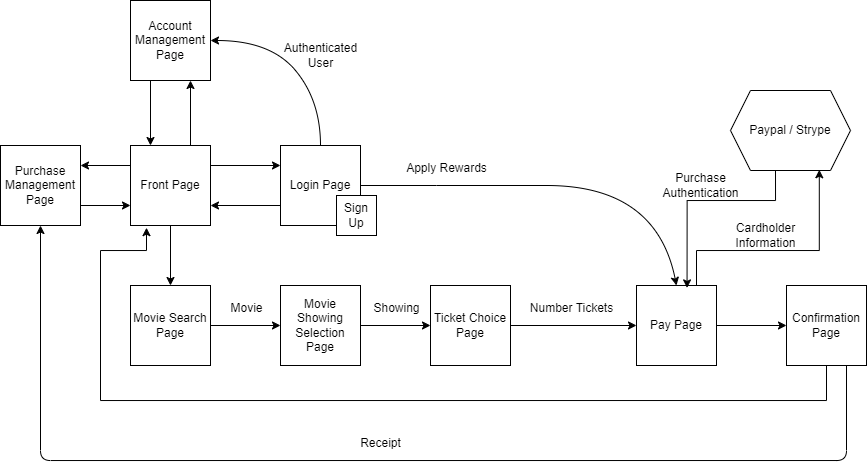

The diagram above was exported from draw.io. Its source (the exported page's mxGraphModel, read from the mxfile embedded in the PNG):
<mxGraphModel dx="2012" dy="631" grid="1" gridSize="10" guides="1" tooltips="1" connect="1" arrows="1" fold="1" page="1" pageScale="1" pageWidth="827" pageHeight="1169" math="0" shadow="0">
  <root>
    <mxCell id="WIyWlLk6GJQsqaUBKTNV-0" />
    <mxCell id="WIyWlLk6GJQsqaUBKTNV-1" parent="WIyWlLk6GJQsqaUBKTNV-0" />
    <mxCell id="H5MK8KhDoymobD8tuytg-1" style="edgeStyle=orthogonalEdgeStyle;rounded=0;orthogonalLoop=1;jettySize=auto;html=1;exitX=0;exitY=0.75;exitDx=0;exitDy=0;entryX=1;entryY=0.75;entryDx=0;entryDy=0;" parent="WIyWlLk6GJQsqaUBKTNV-1" source="iirB-0-eKO_BmKqaWbKe-9" target="iirB-0-eKO_BmKqaWbKe-16" edge="1">
      <mxGeometry relative="1" as="geometry" />
    </mxCell>
    <mxCell id="iirB-0-eKO_BmKqaWbKe-9" value="Login Page" style="whiteSpace=wrap;html=1;aspect=fixed;" parent="WIyWlLk6GJQsqaUBKTNV-1" vertex="1">
      <mxGeometry x="210" y="475" width="80" height="80" as="geometry" />
    </mxCell>
    <mxCell id="iirB-0-eKO_BmKqaWbKe-19" style="edgeStyle=orthogonalEdgeStyle;rounded=0;orthogonalLoop=1;jettySize=auto;html=1;entryX=0;entryY=0.5;entryDx=0;entryDy=0;" parent="WIyWlLk6GJQsqaUBKTNV-1" source="iirB-0-eKO_BmKqaWbKe-10" target="iirB-0-eKO_BmKqaWbKe-12" edge="1">
      <mxGeometry relative="1" as="geometry" />
    </mxCell>
    <mxCell id="iirB-0-eKO_BmKqaWbKe-10" value="Pay Page" style="whiteSpace=wrap;html=1;aspect=fixed;" parent="WIyWlLk6GJQsqaUBKTNV-1" vertex="1">
      <mxGeometry x="566" y="615" width="80" height="80" as="geometry" />
    </mxCell>
    <mxCell id="iirB-0-eKO_BmKqaWbKe-15" style="edgeStyle=orthogonalEdgeStyle;rounded=0;orthogonalLoop=1;jettySize=auto;html=1;entryX=0;entryY=0.5;entryDx=0;entryDy=0;" parent="WIyWlLk6GJQsqaUBKTNV-1" source="iirB-0-eKO_BmKqaWbKe-11" target="iirB-0-eKO_BmKqaWbKe-14" edge="1">
      <mxGeometry relative="1" as="geometry" />
    </mxCell>
    <mxCell id="iirB-0-eKO_BmKqaWbKe-11" value="Movie Search Page" style="whiteSpace=wrap;html=1;aspect=fixed;" parent="WIyWlLk6GJQsqaUBKTNV-1" vertex="1">
      <mxGeometry x="60" y="615" width="80" height="80" as="geometry" />
    </mxCell>
    <mxCell id="MCwXKhWD-3lIwzJUcpHp-10" style="edgeStyle=orthogonalEdgeStyle;rounded=1;orthogonalLoop=1;jettySize=auto;html=1;exitX=0.75;exitY=1;exitDx=0;exitDy=0;curved=0;" edge="1" parent="WIyWlLk6GJQsqaUBKTNV-1" source="iirB-0-eKO_BmKqaWbKe-12" target="MCwXKhWD-3lIwzJUcpHp-4">
      <mxGeometry relative="1" as="geometry">
        <Array as="points">
          <mxPoint x="776" y="790" />
          <mxPoint x="-30" y="790" />
        </Array>
      </mxGeometry>
    </mxCell>
    <mxCell id="iirB-0-eKO_BmKqaWbKe-12" value="Confirmation Page" style="whiteSpace=wrap;html=1;aspect=fixed;" parent="WIyWlLk6GJQsqaUBKTNV-1" vertex="1">
      <mxGeometry x="716" y="615" width="80" height="80" as="geometry" />
    </mxCell>
    <mxCell id="iirB-0-eKO_BmKqaWbKe-18" style="edgeStyle=orthogonalEdgeStyle;rounded=0;orthogonalLoop=1;jettySize=auto;html=1;entryX=0;entryY=0.5;entryDx=0;entryDy=0;" parent="WIyWlLk6GJQsqaUBKTNV-1" source="iirB-0-eKO_BmKqaWbKe-13" target="iirB-0-eKO_BmKqaWbKe-10" edge="1">
      <mxGeometry relative="1" as="geometry" />
    </mxCell>
    <mxCell id="iirB-0-eKO_BmKqaWbKe-13" value="Ticket Choice Page" style="whiteSpace=wrap;html=1;aspect=fixed;" parent="WIyWlLk6GJQsqaUBKTNV-1" vertex="1">
      <mxGeometry x="360" y="615" width="80" height="80" as="geometry" />
    </mxCell>
    <mxCell id="iirB-0-eKO_BmKqaWbKe-17" style="edgeStyle=orthogonalEdgeStyle;rounded=0;orthogonalLoop=1;jettySize=auto;html=1;entryX=0;entryY=0.5;entryDx=0;entryDy=0;" parent="WIyWlLk6GJQsqaUBKTNV-1" source="iirB-0-eKO_BmKqaWbKe-14" target="iirB-0-eKO_BmKqaWbKe-13" edge="1">
      <mxGeometry relative="1" as="geometry" />
    </mxCell>
    <mxCell id="iirB-0-eKO_BmKqaWbKe-14" value="Movie Showing Selection Page" style="whiteSpace=wrap;html=1;aspect=fixed;" parent="WIyWlLk6GJQsqaUBKTNV-1" vertex="1">
      <mxGeometry x="210" y="615" width="80" height="80" as="geometry" />
    </mxCell>
    <mxCell id="iirB-0-eKO_BmKqaWbKe-20" style="edgeStyle=orthogonalEdgeStyle;rounded=0;orthogonalLoop=1;jettySize=auto;html=1;" parent="WIyWlLk6GJQsqaUBKTNV-1" source="iirB-0-eKO_BmKqaWbKe-16" target="iirB-0-eKO_BmKqaWbKe-11" edge="1">
      <mxGeometry relative="1" as="geometry" />
    </mxCell>
    <mxCell id="H5MK8KhDoymobD8tuytg-0" style="edgeStyle=orthogonalEdgeStyle;rounded=0;orthogonalLoop=1;jettySize=auto;html=1;exitX=1;exitY=0.25;exitDx=0;exitDy=0;entryX=0;entryY=0.25;entryDx=0;entryDy=0;" parent="WIyWlLk6GJQsqaUBKTNV-1" source="iirB-0-eKO_BmKqaWbKe-16" target="iirB-0-eKO_BmKqaWbKe-9" edge="1">
      <mxGeometry relative="1" as="geometry" />
    </mxCell>
    <mxCell id="MCwXKhWD-3lIwzJUcpHp-5" style="edgeStyle=orthogonalEdgeStyle;rounded=0;orthogonalLoop=1;jettySize=auto;html=1;exitX=0.75;exitY=0;exitDx=0;exitDy=0;entryX=0.75;entryY=1;entryDx=0;entryDy=0;" edge="1" parent="WIyWlLk6GJQsqaUBKTNV-1" source="iirB-0-eKO_BmKqaWbKe-16" target="MCwXKhWD-3lIwzJUcpHp-0">
      <mxGeometry relative="1" as="geometry" />
    </mxCell>
    <mxCell id="MCwXKhWD-3lIwzJUcpHp-7" style="edgeStyle=orthogonalEdgeStyle;rounded=0;orthogonalLoop=1;jettySize=auto;html=1;exitX=0;exitY=0.25;exitDx=0;exitDy=0;entryX=1;entryY=0.25;entryDx=0;entryDy=0;" edge="1" parent="WIyWlLk6GJQsqaUBKTNV-1" source="iirB-0-eKO_BmKqaWbKe-16" target="MCwXKhWD-3lIwzJUcpHp-4">
      <mxGeometry relative="1" as="geometry" />
    </mxCell>
    <mxCell id="iirB-0-eKO_BmKqaWbKe-16" value="Front Page" style="whiteSpace=wrap;html=1;aspect=fixed;" parent="WIyWlLk6GJQsqaUBKTNV-1" vertex="1">
      <mxGeometry x="60" y="475" width="80" height="80" as="geometry" />
    </mxCell>
    <mxCell id="iirB-0-eKO_BmKqaWbKe-21" value="Movie" style="text;html=1;align=center;verticalAlign=middle;resizable=0;points=[];autosize=1;strokeColor=none;fillColor=none;" parent="WIyWlLk6GJQsqaUBKTNV-1" vertex="1">
      <mxGeometry x="146" y="623" width="60" height="30" as="geometry" />
    </mxCell>
    <mxCell id="iirB-0-eKO_BmKqaWbKe-22" value="Showing" style="text;html=1;align=center;verticalAlign=middle;resizable=0;points=[];autosize=1;strokeColor=none;fillColor=none;" parent="WIyWlLk6GJQsqaUBKTNV-1" vertex="1">
      <mxGeometry x="291" y="623" width="70" height="30" as="geometry" />
    </mxCell>
    <mxCell id="iirB-0-eKO_BmKqaWbKe-25" value="Number Tickets" style="text;html=1;align=center;verticalAlign=middle;resizable=0;points=[];autosize=1;strokeColor=none;fillColor=none;" parent="WIyWlLk6GJQsqaUBKTNV-1" vertex="1">
      <mxGeometry x="446" y="623" width="110" height="30" as="geometry" />
    </mxCell>
    <mxCell id="iirB-0-eKO_BmKqaWbKe-29" value="Sign Up" style="whiteSpace=wrap;html=1;aspect=fixed;" parent="WIyWlLk6GJQsqaUBKTNV-1" vertex="1">
      <mxGeometry x="266" y="525" width="40" height="40" as="geometry" />
    </mxCell>
    <mxCell id="H5MK8KhDoymobD8tuytg-3" value="" style="curved=1;endArrow=classic;html=1;rounded=0;exitX=1;exitY=0.5;exitDx=0;exitDy=0;entryX=0.5;entryY=0;entryDx=0;entryDy=0;" parent="WIyWlLk6GJQsqaUBKTNV-1" source="iirB-0-eKO_BmKqaWbKe-9" target="iirB-0-eKO_BmKqaWbKe-10" edge="1">
      <mxGeometry width="50" height="50" relative="1" as="geometry">
        <mxPoint x="316" y="515" as="sourcePoint" />
        <mxPoint x="366" y="465" as="targetPoint" />
        <Array as="points">
          <mxPoint x="366" y="515" />
          <mxPoint x="586" y="515" />
        </Array>
      </mxGeometry>
    </mxCell>
    <mxCell id="H5MK8KhDoymobD8tuytg-4" value="Apply Rewards" style="text;html=1;align=center;verticalAlign=middle;resizable=0;points=[];autosize=1;strokeColor=none;fillColor=none;" parent="WIyWlLk6GJQsqaUBKTNV-1" vertex="1">
      <mxGeometry x="326" y="483" width="100" height="30" as="geometry" />
    </mxCell>
    <mxCell id="MCwXKhWD-3lIwzJUcpHp-6" style="edgeStyle=orthogonalEdgeStyle;rounded=0;orthogonalLoop=1;jettySize=auto;html=1;exitX=0.25;exitY=1;exitDx=0;exitDy=0;entryX=0.25;entryY=0;entryDx=0;entryDy=0;" edge="1" parent="WIyWlLk6GJQsqaUBKTNV-1" source="MCwXKhWD-3lIwzJUcpHp-0" target="iirB-0-eKO_BmKqaWbKe-16">
      <mxGeometry relative="1" as="geometry" />
    </mxCell>
    <mxCell id="MCwXKhWD-3lIwzJUcpHp-0" value="Account Management Page" style="whiteSpace=wrap;html=1;aspect=fixed;" vertex="1" parent="WIyWlLk6GJQsqaUBKTNV-1">
      <mxGeometry x="60" y="330" width="80" height="80" as="geometry" />
    </mxCell>
    <mxCell id="MCwXKhWD-3lIwzJUcpHp-2" value="" style="curved=1;endArrow=classic;html=1;rounded=0;exitX=0.5;exitY=0;exitDx=0;exitDy=0;entryX=1;entryY=0.5;entryDx=0;entryDy=0;" edge="1" parent="WIyWlLk6GJQsqaUBKTNV-1" source="iirB-0-eKO_BmKqaWbKe-9" target="MCwXKhWD-3lIwzJUcpHp-0">
      <mxGeometry width="50" height="50" relative="1" as="geometry">
        <mxPoint x="240" y="430" as="sourcePoint" />
        <mxPoint x="290" y="380" as="targetPoint" />
        <Array as="points">
          <mxPoint x="250" y="430" />
          <mxPoint x="200" y="370" />
        </Array>
      </mxGeometry>
    </mxCell>
    <mxCell id="MCwXKhWD-3lIwzJUcpHp-3" value="Authenticated&lt;div&gt;User&lt;/div&gt;" style="text;html=1;align=center;verticalAlign=middle;resizable=0;points=[];autosize=1;strokeColor=none;fillColor=none;" vertex="1" parent="WIyWlLk6GJQsqaUBKTNV-1">
      <mxGeometry x="200" y="365" width="100" height="40" as="geometry" />
    </mxCell>
    <mxCell id="MCwXKhWD-3lIwzJUcpHp-8" style="edgeStyle=orthogonalEdgeStyle;rounded=0;orthogonalLoop=1;jettySize=auto;html=1;exitX=1;exitY=0.75;exitDx=0;exitDy=0;entryX=0;entryY=0.75;entryDx=0;entryDy=0;" edge="1" parent="WIyWlLk6GJQsqaUBKTNV-1" source="MCwXKhWD-3lIwzJUcpHp-4" target="iirB-0-eKO_BmKqaWbKe-16">
      <mxGeometry relative="1" as="geometry" />
    </mxCell>
    <mxCell id="MCwXKhWD-3lIwzJUcpHp-4" value="Purchase Management Page" style="whiteSpace=wrap;html=1;aspect=fixed;" vertex="1" parent="WIyWlLk6GJQsqaUBKTNV-1">
      <mxGeometry x="-70" y="475" width="80" height="80" as="geometry" />
    </mxCell>
    <mxCell id="MCwXKhWD-3lIwzJUcpHp-9" style="edgeStyle=orthogonalEdgeStyle;rounded=0;orthogonalLoop=1;jettySize=auto;html=1;entryX=0.2;entryY=1.027;entryDx=0;entryDy=0;entryPerimeter=0;" edge="1" parent="WIyWlLk6GJQsqaUBKTNV-1" source="iirB-0-eKO_BmKqaWbKe-12" target="iirB-0-eKO_BmKqaWbKe-16">
      <mxGeometry relative="1" as="geometry">
        <Array as="points">
          <mxPoint x="756" y="730" />
          <mxPoint x="30" y="730" />
          <mxPoint x="30" y="580" />
          <mxPoint x="76" y="580" />
        </Array>
      </mxGeometry>
    </mxCell>
    <mxCell id="MCwXKhWD-3lIwzJUcpHp-11" value="Receipt" style="text;html=1;align=center;verticalAlign=middle;resizable=0;points=[];autosize=1;strokeColor=none;fillColor=none;" vertex="1" parent="WIyWlLk6GJQsqaUBKTNV-1">
      <mxGeometry x="280" y="758" width="60" height="30" as="geometry" />
    </mxCell>
    <mxCell id="MCwXKhWD-3lIwzJUcpHp-13" value="Paypal / Strype" style="shape=hexagon;perimeter=hexagonPerimeter2;whiteSpace=wrap;html=1;fixedSize=1;" vertex="1" parent="WIyWlLk6GJQsqaUBKTNV-1">
      <mxGeometry x="660" y="420" width="120" height="80" as="geometry" />
    </mxCell>
    <mxCell id="MCwXKhWD-3lIwzJUcpHp-17" style="edgeStyle=orthogonalEdgeStyle;rounded=0;orthogonalLoop=1;jettySize=auto;html=1;exitX=0.75;exitY=0;exitDx=0;exitDy=0;entryX=0.74;entryY=0.991;entryDx=0;entryDy=0;entryPerimeter=0;" edge="1" parent="WIyWlLk6GJQsqaUBKTNV-1" source="iirB-0-eKO_BmKqaWbKe-10" target="MCwXKhWD-3lIwzJUcpHp-13">
      <mxGeometry relative="1" as="geometry">
        <Array as="points">
          <mxPoint x="626" y="580" />
          <mxPoint x="749" y="580" />
        </Array>
      </mxGeometry>
    </mxCell>
    <mxCell id="MCwXKhWD-3lIwzJUcpHp-18" style="edgeStyle=orthogonalEdgeStyle;rounded=0;orthogonalLoop=1;jettySize=auto;html=1;exitX=0.375;exitY=1;exitDx=0;exitDy=0;entryX=0.632;entryY=0.03;entryDx=0;entryDy=0;entryPerimeter=0;" edge="1" parent="WIyWlLk6GJQsqaUBKTNV-1" source="MCwXKhWD-3lIwzJUcpHp-13" target="iirB-0-eKO_BmKqaWbKe-10">
      <mxGeometry relative="1" as="geometry">
        <Array as="points">
          <mxPoint x="705" y="530" />
          <mxPoint x="617" y="530" />
        </Array>
      </mxGeometry>
    </mxCell>
    <mxCell id="MCwXKhWD-3lIwzJUcpHp-19" value="Cardholder&lt;div&gt;Information&lt;/div&gt;" style="text;html=1;align=center;verticalAlign=middle;resizable=0;points=[];autosize=1;strokeColor=none;fillColor=none;" vertex="1" parent="WIyWlLk6GJQsqaUBKTNV-1">
      <mxGeometry x="655" y="545" width="80" height="40" as="geometry" />
    </mxCell>
    <mxCell id="MCwXKhWD-3lIwzJUcpHp-20" value="Purchase&lt;div&gt;Authentication&lt;/div&gt;" style="text;html=1;align=center;verticalAlign=middle;resizable=0;points=[];autosize=1;strokeColor=none;fillColor=none;" vertex="1" parent="WIyWlLk6GJQsqaUBKTNV-1">
      <mxGeometry x="580" y="495" width="100" height="40" as="geometry" />
    </mxCell>
  </root>
</mxGraphModel>